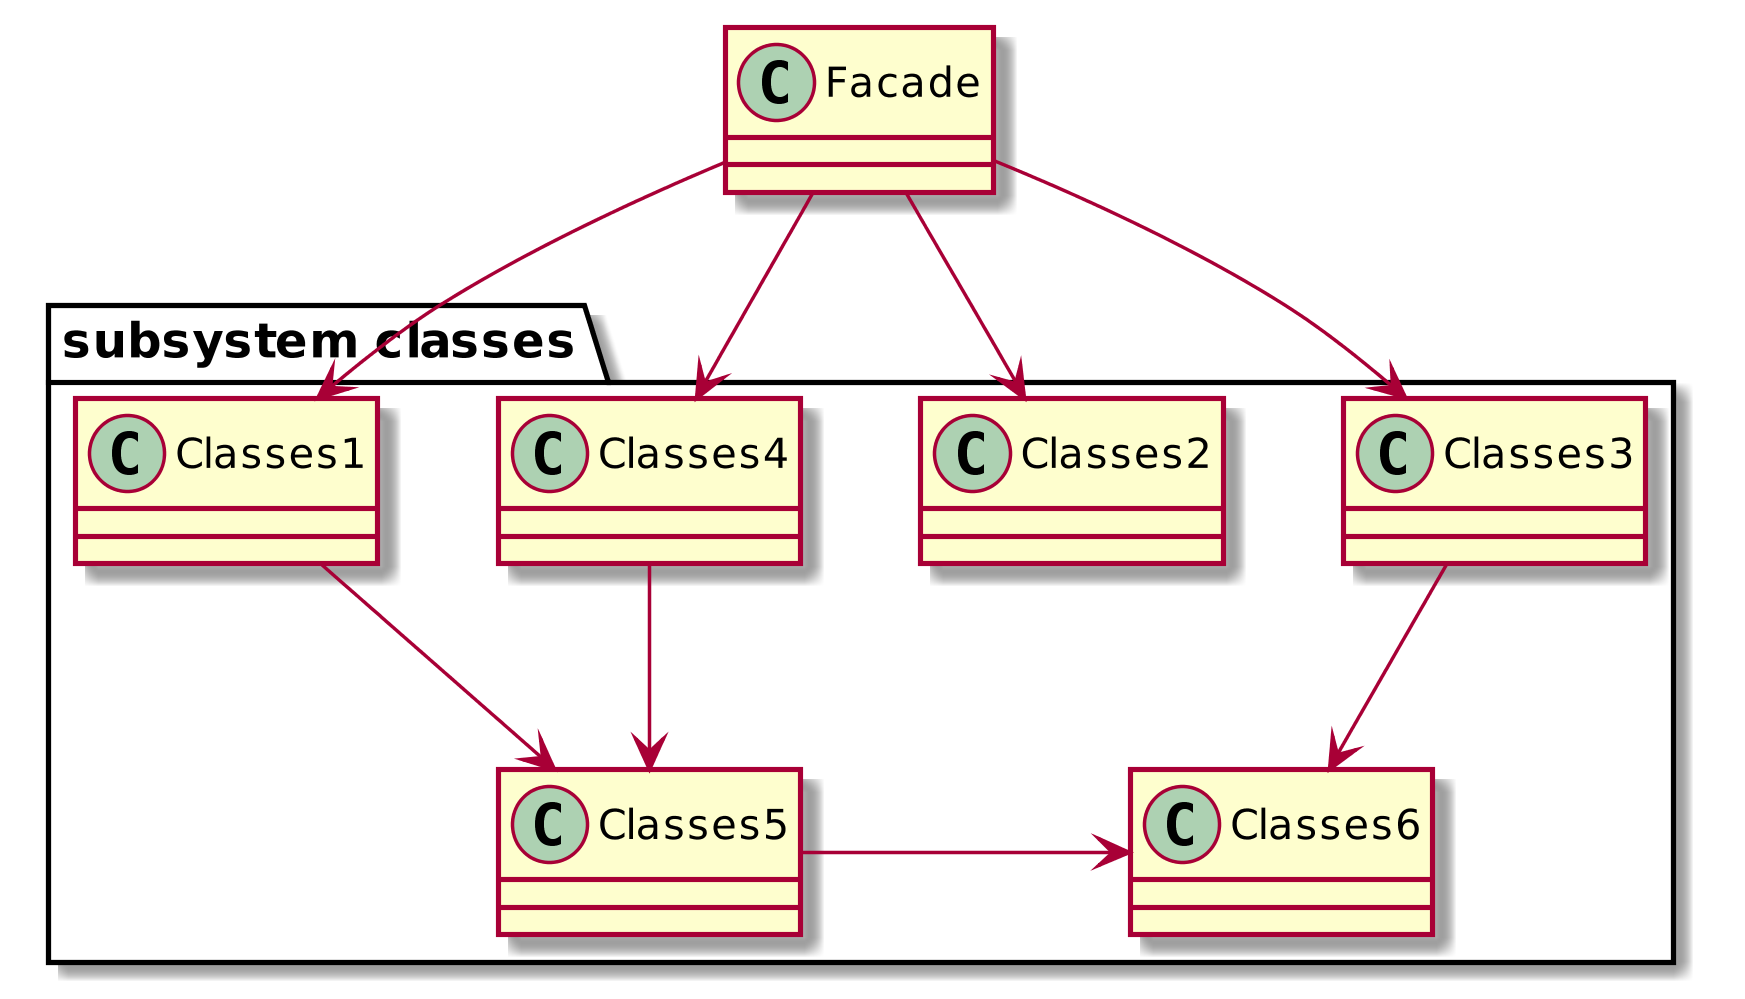

The diagram above was rendered by PlantUML. Its source (embedded in the PNG):
@startuml Facade
scale 1024 height
class Facade {
}
package "subsystem classes" {
  .Facade --> Classes1
  .Facade --> Classes2
  .Facade --> Classes3
  .Facade --> Classes4
  Classes3 --> Classes6
  Classes1 --> Classes5
  Classes5 -> Classes6
  Classes4 --> Classes5
}

@enduml